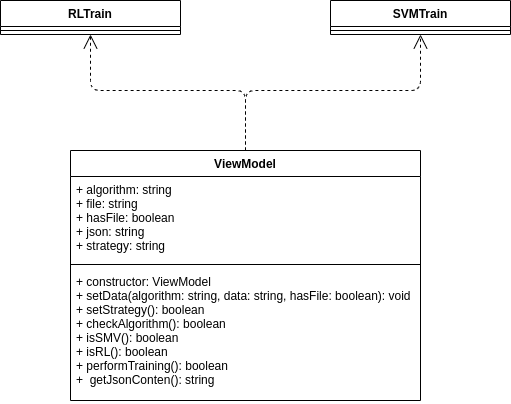

The diagram above was exported from draw.io. Its source (the exported page's mxGraphModel, read from the mxfile embedded in the PNG):
<mxGraphModel dx="1422" dy="1645" grid="1" gridSize="10" guides="1" tooltips="1" connect="1" arrows="1" fold="1" page="1" pageScale="1" pageWidth="1169" pageHeight="827" math="0" shadow="0">
  <root>
    <mxCell id="QN7MJq1pVTM9T8028kV4-0" />
    <mxCell id="QN7MJq1pVTM9T8028kV4-1" parent="QN7MJq1pVTM9T8028kV4-0" />
    <mxCell id="Z9TTzgcCfDR1ZLnT0uBx-3" value="" style="endArrow=open;endSize=12;dashed=1;html=1;exitX=0.5;exitY=0;exitDx=0;exitDy=0;entryX=0.5;entryY=1;entryDx=0;entryDy=0;" parent="QN7MJq1pVTM9T8028kV4-1" source="iq6rSCRk0ri-rTNDQ5PL-0" target="iq6rSCRk0ri-rTNDQ5PL-8" edge="1">
      <mxGeometry width="160" relative="1" as="geometry">
        <mxPoint x="530" y="-430" as="sourcePoint" />
        <mxPoint x="410" y="-400" as="targetPoint" />
        <Array as="points">
          <mxPoint x="565" y="-350" />
          <mxPoint x="410" y="-350" />
        </Array>
      </mxGeometry>
    </mxCell>
    <mxCell id="FOddbI_gT_MSgtFdVzYa-0" value="" style="endArrow=open;endSize=12;dashed=1;html=1;exitX=0.5;exitY=0;exitDx=0;exitDy=0;entryX=0.5;entryY=1;entryDx=0;entryDy=0;" parent="QN7MJq1pVTM9T8028kV4-1" source="iq6rSCRk0ri-rTNDQ5PL-0" target="iq6rSCRk0ri-rTNDQ5PL-13" edge="1">
      <mxGeometry width="160" relative="1" as="geometry">
        <mxPoint x="568.8399999999999" y="-506.03999999999996" as="sourcePoint" />
        <mxPoint x="740" y="-400" as="targetPoint" />
        <Array as="points">
          <mxPoint x="565" y="-350" />
          <mxPoint x="740" y="-350" />
        </Array>
      </mxGeometry>
    </mxCell>
    <mxCell id="iq6rSCRk0ri-rTNDQ5PL-0" value="ViewModel" style="swimlane;fontStyle=1;align=center;verticalAlign=top;childLayout=stackLayout;horizontal=1;startSize=26;horizontalStack=0;resizeParent=1;resizeParentMax=0;resizeLast=0;collapsible=1;marginBottom=0;" parent="QN7MJq1pVTM9T8028kV4-1" vertex="1">
      <mxGeometry x="390" y="-290" width="350" height="250" as="geometry" />
    </mxCell>
    <mxCell id="iq6rSCRk0ri-rTNDQ5PL-1" value="+ algorithm: string&#10;+ file: string&#10;+ hasFile: boolean&#10;+ json: string&#10;+ strategy: string" style="text;strokeColor=none;fillColor=none;align=left;verticalAlign=top;spacingLeft=4;spacingRight=4;overflow=hidden;rotatable=0;points=[[0,0.5],[1,0.5]];portConstraint=eastwest;" parent="iq6rSCRk0ri-rTNDQ5PL-0" vertex="1">
      <mxGeometry y="26" width="350" height="84" as="geometry" />
    </mxCell>
    <mxCell id="iq6rSCRk0ri-rTNDQ5PL-2" value="" style="line;strokeWidth=1;fillColor=none;align=left;verticalAlign=middle;spacingTop=-1;spacingLeft=3;spacingRight=3;rotatable=0;labelPosition=right;points=[];portConstraint=eastwest;" parent="iq6rSCRk0ri-rTNDQ5PL-0" vertex="1">
      <mxGeometry y="110" width="350" height="8" as="geometry" />
    </mxCell>
    <mxCell id="iq6rSCRk0ri-rTNDQ5PL-3" value="+ constructor: ViewModel&#10;+ setData(algorithm: string, data: string, hasFile: boolean): void &#10;+ setStrategy(): boolean&#10;+ checkAlgorithm(): boolean&#10;+ isSMV(): boolean&#10;+ isRL(): boolean&#10;+ performTraining(): boolean&#10;+  getJsonConten(): string&#10;" style="text;strokeColor=none;fillColor=none;align=left;verticalAlign=top;spacingLeft=4;spacingRight=4;overflow=hidden;rotatable=0;points=[[0,0.5],[1,0.5]];portConstraint=eastwest;" parent="iq6rSCRk0ri-rTNDQ5PL-0" vertex="1">
      <mxGeometry y="118" width="350" height="132" as="geometry" />
    </mxCell>
    <mxCell id="iq6rSCRk0ri-rTNDQ5PL-8" value="RLTrain" style="swimlane;fontStyle=1;align=center;verticalAlign=top;childLayout=stackLayout;horizontal=1;startSize=26;horizontalStack=0;resizeParent=1;resizeParentMax=0;resizeLast=0;collapsible=1;marginBottom=0;" parent="QN7MJq1pVTM9T8028kV4-1" vertex="1">
      <mxGeometry x="320" y="-440" width="180" height="34" as="geometry" />
    </mxCell>
    <mxCell id="iq6rSCRk0ri-rTNDQ5PL-10" value="" style="line;strokeWidth=1;fillColor=none;align=left;verticalAlign=middle;spacingTop=-1;spacingLeft=3;spacingRight=3;rotatable=0;labelPosition=right;points=[];portConstraint=eastwest;" parent="iq6rSCRk0ri-rTNDQ5PL-8" vertex="1">
      <mxGeometry y="26" width="180" height="8" as="geometry" />
    </mxCell>
    <mxCell id="iq6rSCRk0ri-rTNDQ5PL-13" value="SVMTrain" style="swimlane;fontStyle=1;align=center;verticalAlign=top;childLayout=stackLayout;horizontal=1;startSize=26;horizontalStack=0;resizeParent=1;resizeParentMax=0;resizeLast=0;collapsible=1;marginBottom=0;" parent="QN7MJq1pVTM9T8028kV4-1" vertex="1">
      <mxGeometry x="650" y="-440" width="180" height="34" as="geometry" />
    </mxCell>
    <mxCell id="iq6rSCRk0ri-rTNDQ5PL-15" value="" style="line;strokeWidth=1;fillColor=none;align=left;verticalAlign=middle;spacingTop=-1;spacingLeft=3;spacingRight=3;rotatable=0;labelPosition=right;points=[];portConstraint=eastwest;" parent="iq6rSCRk0ri-rTNDQ5PL-13" vertex="1">
      <mxGeometry y="26" width="180" height="8" as="geometry" />
    </mxCell>
  </root>
</mxGraphModel>